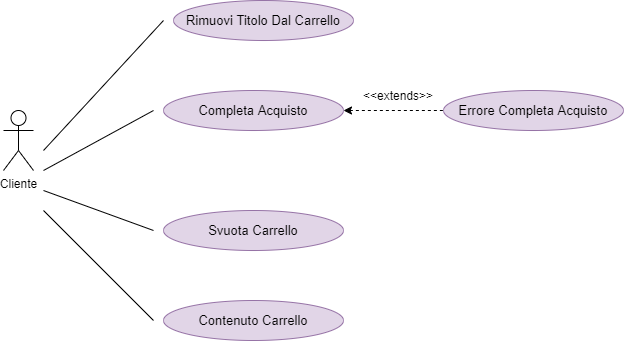

The diagram above was exported from draw.io. Its source (the exported page's mxGraphModel, read from the mxfile embedded in the PNG):
<mxGraphModel dx="780" dy="808" grid="1" gridSize="10" guides="1" tooltips="1" connect="1" arrows="1" fold="1" page="1" pageScale="1" pageWidth="827" pageHeight="1169" math="0" shadow="0">
  <root>
    <mxCell id="0" />
    <mxCell id="1" parent="0" />
    <mxCell id="M-ICmSATzqUwVu1p2QBE-1" value="Cliente" style="shape=umlActor;verticalLabelPosition=bottom;verticalAlign=top;html=1;outlineConnect=0;" parent="1" vertex="1">
      <mxGeometry x="80" y="380" width="30" height="60" as="geometry" />
    </mxCell>
    <mxCell id="M-ICmSATzqUwVu1p2QBE-3" value="&lt;font style=&quot;font-size: 13px&quot;&gt;Rimuovi Titolo Dal Carrello&lt;/font&gt;" style="ellipse;whiteSpace=wrap;html=1;fillColor=#e1d5e7;strokeColor=#9673a6;" parent="1" vertex="1">
      <mxGeometry x="250" y="270" width="180" height="40" as="geometry" />
    </mxCell>
    <mxCell id="M-ICmSATzqUwVu1p2QBE-4" value="&lt;font style=&quot;font-size: 13px&quot;&gt;Completa Acquisto&lt;/font&gt;" style="ellipse;whiteSpace=wrap;html=1;fillColor=#e1d5e7;strokeColor=#9673a6;" parent="1" vertex="1">
      <mxGeometry x="240" y="360" width="180" height="40" as="geometry" />
    </mxCell>
    <mxCell id="M-ICmSATzqUwVu1p2QBE-5" value="&lt;font style=&quot;font-size: 13px&quot;&gt;Svuota Carrello&lt;/font&gt;" style="ellipse;whiteSpace=wrap;html=1;fillColor=#e1d5e7;strokeColor=#9673a6;" parent="1" vertex="1">
      <mxGeometry x="240" y="480" width="180" height="40" as="geometry" />
    </mxCell>
    <mxCell id="M-ICmSATzqUwVu1p2QBE-10" value="" style="endArrow=none;html=1;rounded=0;fontSize=13;" parent="1" edge="1">
      <mxGeometry width="50" height="50" relative="1" as="geometry">
        <mxPoint x="120" y="460" as="sourcePoint" />
        <mxPoint x="230" y="500" as="targetPoint" />
      </mxGeometry>
    </mxCell>
    <mxCell id="M-ICmSATzqUwVu1p2QBE-11" value="" style="endArrow=none;html=1;rounded=0;fontSize=13;" parent="1" edge="1">
      <mxGeometry width="50" height="50" relative="1" as="geometry">
        <mxPoint x="120" y="440" as="sourcePoint" />
        <mxPoint x="230" y="380" as="targetPoint" />
      </mxGeometry>
    </mxCell>
    <mxCell id="M-ICmSATzqUwVu1p2QBE-12" value="" style="endArrow=none;html=1;rounded=0;fontSize=13;" parent="1" edge="1">
      <mxGeometry width="50" height="50" relative="1" as="geometry">
        <mxPoint x="120" y="420" as="sourcePoint" />
        <mxPoint x="240" y="290" as="targetPoint" />
      </mxGeometry>
    </mxCell>
    <mxCell id="13za1cP8UXqftfQeJgxF-1" value="&lt;font style=&quot;font-size: 13px&quot;&gt;Contenuto Carrello&lt;/font&gt;" style="ellipse;whiteSpace=wrap;html=1;fillColor=#e1d5e7;strokeColor=#9673a6;" parent="1" vertex="1">
      <mxGeometry x="240" y="570" width="180" height="40" as="geometry" />
    </mxCell>
    <mxCell id="13za1cP8UXqftfQeJgxF-2" value="" style="endArrow=none;html=1;rounded=0;fontSize=13;" parent="1" edge="1">
      <mxGeometry width="50" height="50" relative="1" as="geometry">
        <mxPoint x="120" y="480" as="sourcePoint" />
        <mxPoint x="230" y="590" as="targetPoint" />
      </mxGeometry>
    </mxCell>
    <mxCell id="xCTyLY8L_8xJW2nVFX0D-1" value="&lt;font style=&quot;font-size: 13px&quot;&gt;Errore Completa Acquisto&lt;/font&gt;" style="ellipse;whiteSpace=wrap;html=1;fillColor=#e1d5e7;strokeColor=#9673a6;" parent="1" vertex="1">
      <mxGeometry x="520" y="360" width="180" height="40" as="geometry" />
    </mxCell>
    <mxCell id="xCTyLY8L_8xJW2nVFX0D-2" value="" style="endArrow=none;dashed=1;html=1;rounded=0;startArrow=classic;startFill=1;entryX=0;entryY=0.5;entryDx=0;entryDy=0;exitX=1;exitY=0.5;exitDx=0;exitDy=0;" parent="1" source="M-ICmSATzqUwVu1p2QBE-4" target="xCTyLY8L_8xJW2nVFX0D-1" edge="1">
      <mxGeometry width="50" height="50" relative="1" as="geometry">
        <mxPoint x="390" y="500" as="sourcePoint" />
        <mxPoint x="440" y="450" as="targetPoint" />
      </mxGeometry>
    </mxCell>
    <mxCell id="xCTyLY8L_8xJW2nVFX0D-3" value="&amp;lt;&amp;lt;extends&amp;gt;&amp;gt;" style="text;html=1;strokeColor=none;fillColor=none;align=center;verticalAlign=middle;whiteSpace=wrap;rounded=0;" parent="1" vertex="1">
      <mxGeometry x="440" y="350" width="70" height="30" as="geometry" />
    </mxCell>
  </root>
</mxGraphModel>